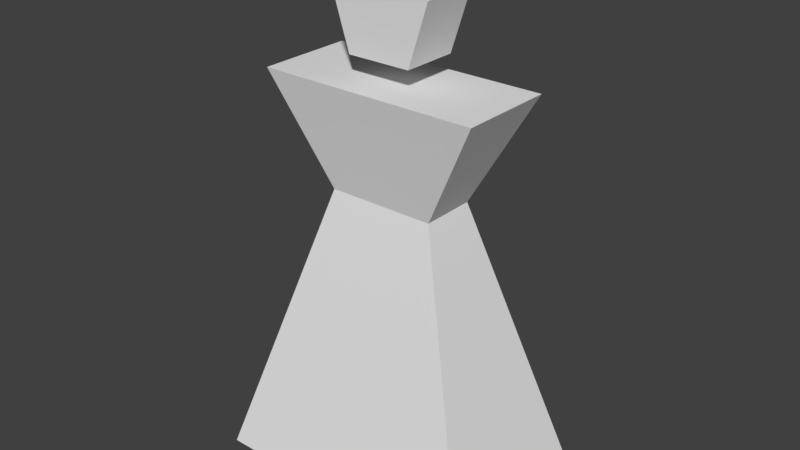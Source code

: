 # Source: bow_pentagonhead.blend  (saved by Blender 2.79.0; exported with 4.5.12 LTS)
import bpy
from mathutils import Matrix  # noqa: F401  (used for matrix-valued properties, if any)

bpy.ops.wm.read_factory_settings(use_empty=True)
scene = bpy.context.scene
scene.name = 'Scene'

# ---- collections
col_collection_1 = bpy.data.collections.new('Collection 1'); scene.collection.children.link(col_collection_1)

# ---- world
world_world = bpy.data.worlds.new('World'); scene.world = world_world
world_world.color = (0.05088, 0.05088, 0.05088)
world_world.use_sun_shadow = False
world_world.sun_shadow_jitter_overblur = 0.0
world_world.cycles.sampling_method = 'MANUAL'

# ---- meshes
me_cube_001 = bpy.data.meshes.new('Cube.001')
me_cube_001.from_pydata([(-1.0, -0.6924, -1.0), (-2.047, -1.224, 1.0), (-1.0, 0.6924, -1.0), (-2.047, 1.224, 1.0), (1.0, -0.6924, -1.0), (2.047, -1.224, 1.0), (1.0, 0.6924, -1.0), (2.047, 1.224, 1.0), (-2.632, 2.29, -6.332), (-2.632, -2.29, -6.332), (2.632, 2.29, -6.332), (2.632, -2.29, -6.332)], [], [(0, 1, 3, 2), (2, 3, 7, 6), (6, 7, 5, 4), (4, 5, 1, 0), (6, 4, 11, 10), (7, 3, 1, 5), (8, 10, 11, 9), (4, 0, 9, 11), (2, 6, 10, 8), (0, 2, 8, 9)])
me_cube_001.use_remesh_preserve_volume = False
me_cube_001.use_remesh_preserve_attributes = False
me_cube_001.use_mirror_vertex_groups = False
me_cube_001.update()
me_cylinder_001 = bpy.data.meshes.new('Cylinder.001')
me_cylinder_001.from_pydata([(0.0, 1.0, -1.0), (0.0, 1.0, 1.0), (0.9511, 0.309, -1.0), (0.9511, 0.309, 1.0), (0.5878, -0.809, -1.0), (0.5878, -0.809, 1.0), (-0.5878, -0.809, -1.0), (-0.5878, -0.809, 1.0), (-0.9511, 0.309, -1.0), (-0.9511, 0.309, 1.0)], [], [(0, 1, 3, 2), (2, 3, 5, 4), (4, 5, 7, 6), (3, 1, 9, 7, 5), (6, 7, 9, 8), (8, 9, 1, 0), (0, 2, 4, 6, 8)])
_uv = me_cylinder_001.uv_layers.new(name='UVMap')
_uv.uv.foreach_set('vector', [0.4, 0.4875, 0.4, 1.0, 0.2, 1.0, 0.2, 0.4875, 1.0, 0.4875, 1.0, 1.0, 0.8, 1.0, 0.8, 0.4875, 0.2, 0.4875, 0.2, 1.0, 0.0, 1.0, 0.0, 0.4875, 0.3078, 0.3944, 0.1176, 0.4875, 0.0, 0.2437, 0.1176, 0.0, 0.3078, 0.0931, 0.8, 0.4875, 0.8, 1.0, 0.6, 1.0, 0.6, 0.4875, 0.6, 0.4875, 0.6, 1.0, 0.4, 1.0, 0.4, 0.4875, 0.6155, 0.0931, 0.6155, 0.3944, 0.4253, 0.4875, 0.3078, 0.2437, 0.4253, 0.0])
me_cylinder_001.use_remesh_preserve_volume = False
me_cylinder_001.use_remesh_preserve_attributes = False
me_cylinder_001.use_mirror_vertex_groups = False
me_cylinder_001.update()

# ---- objects
ob_cube = bpy.data.objects.new('Cube', me_cube_001)
ob_cylinder = bpy.data.objects.new('Cylinder', me_cylinder_001)

# ---- transforms, parenting, visibility, modifiers, constraints
ob_cube.location = (0.0, 0.0, 6.332)
ob_cube.scale = (1.0, 0.7321, 1.0)
ob_cube.lineart.crease_threshold = 0.0
ob_cylinder.location = (0.0, 0.0, 8.567)
ob_cylinder.rotation_euler = (-1.571, 3.142, 1.152e-14)
ob_cylinder.scale = (1.0, 1.0, 0.5177)
ob_cylinder.lineart.crease_threshold = 0.0

# ---- collection membership
col_collection_1.objects.link(ob_cube)
col_collection_1.objects.link(ob_cylinder)

# ---- scene / render settings (as saved in the file)
scene.frame_start = 1; scene.frame_end = 250; scene.frame_set(1)
scene.render.engine = 'BLENDER_EEVEE_NEXT'
scene.render.resolution_percentage = 50
scene.render.dither_intensity = 0.0
scene.cycles.use_denoising = False
scene.cycles.samples = 128
scene.cycles.sampling_pattern = 'TABULATED_SOBOL'
scene.cycles.use_adaptive_sampling = False
scene.cycles.use_light_tree = False
scene.cycles.blur_glossy = 0.0
scene.cycles.sample_clamp_indirect = 0.0
scene.view_settings.view_transform = 'Standard'
bpy.context.view_layer.update()

# ---- added for rendering (the .blend has no active camera and no usable light): camera, sun
cam_auto = bpy.data.cameras.new('AutoCamera')
cam_auto.lens = 50.0
cam_auto.sensor_width = 36.0
cam_auto.clip_end = 1000.0
ob_auto_camera = bpy.data.objects.new('AutoCamera', cam_auto)
scene.collection.objects.link(ob_auto_camera)
ob_auto_camera.location = (10.5683, -12.682, 13.2381)
ob_auto_camera.rotation_euler = (1.09748, -7.21219e-08, 0.694738)
scene.camera = ob_auto_camera
light_auto_sun = bpy.data.lights.new('AutoSun', 'SUN')
light_auto_sun.energy = 3.0
light_auto_sun.angle = 0.0523599
ob_auto_sun = bpy.data.objects.new('AutoSun', light_auto_sun)
scene.collection.objects.link(ob_auto_sun)
ob_auto_sun.rotation_euler = (0.872665, 0.174533, 0.523599)
bpy.context.view_layer.update()
